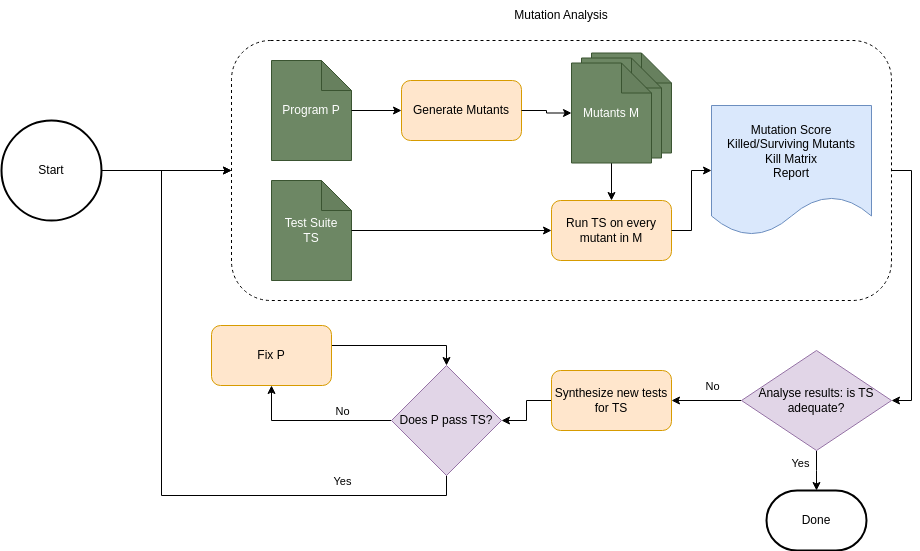

The diagram above was exported from draw.io. Its source (the exported page's mxGraphModel, read from the mxfile embedded in the PNG):
<mxGraphModel dx="1605" dy="546" grid="1" gridSize="10" guides="1" tooltips="1" connect="1" arrows="1" fold="1" page="1" pageScale="1" pageWidth="827" pageHeight="1169" math="0" shadow="0">
  <root>
    <mxCell id="WIyWlLk6GJQsqaUBKTNV-0" />
    <mxCell id="WIyWlLk6GJQsqaUBKTNV-1" parent="WIyWlLk6GJQsqaUBKTNV-0" />
    <mxCell id="MTvCpOuSvSVz7F3tJ8b7-10" style="edgeStyle=orthogonalEdgeStyle;rounded=0;orthogonalLoop=1;jettySize=auto;html=1;entryX=0.5;entryY=0;entryDx=0;entryDy=0;" parent="WIyWlLk6GJQsqaUBKTNV-1" source="MTvCpOuSvSVz7F3tJ8b7-0" target="MTvCpOuSvSVz7F3tJ8b7-2" edge="1">
      <mxGeometry relative="1" as="geometry">
        <Array as="points">
          <mxPoint x="335" y="355" />
        </Array>
      </mxGeometry>
    </mxCell>
    <mxCell id="MTvCpOuSvSVz7F3tJ8b7-0" value="Fix P" style="rounded=1;whiteSpace=wrap;html=1;fillColor=#ffe6cc;strokeColor=#d79b00;" parent="WIyWlLk6GJQsqaUBKTNV-1" vertex="1">
      <mxGeometry x="100" y="335" width="120" height="60" as="geometry" />
    </mxCell>
    <mxCell id="MTvCpOuSvSVz7F3tJ8b7-40" style="edgeStyle=orthogonalEdgeStyle;rounded=0;orthogonalLoop=1;jettySize=auto;html=1;exitX=0;exitY=0.5;exitDx=0;exitDy=0;entryX=1;entryY=0.5;entryDx=0;entryDy=0;" parent="WIyWlLk6GJQsqaUBKTNV-1" source="MTvCpOuSvSVz7F3tJ8b7-1" target="MTvCpOuSvSVz7F3tJ8b7-2" edge="1">
      <mxGeometry relative="1" as="geometry" />
    </mxCell>
    <mxCell id="MTvCpOuSvSVz7F3tJ8b7-1" value="Synthesize new tests for TS" style="rounded=1;whiteSpace=wrap;html=1;fillColor=#ffe6cc;strokeColor=#d79b00;" parent="WIyWlLk6GJQsqaUBKTNV-1" vertex="1">
      <mxGeometry x="440" y="380" width="120" height="60" as="geometry" />
    </mxCell>
    <mxCell id="MTvCpOuSvSVz7F3tJ8b7-9" style="edgeStyle=orthogonalEdgeStyle;rounded=0;orthogonalLoop=1;jettySize=auto;html=1;entryX=0.5;entryY=1;entryDx=0;entryDy=0;" parent="WIyWlLk6GJQsqaUBKTNV-1" source="MTvCpOuSvSVz7F3tJ8b7-2" target="MTvCpOuSvSVz7F3tJ8b7-0" edge="1">
      <mxGeometry relative="1" as="geometry" />
    </mxCell>
    <mxCell id="MTvCpOuSvSVz7F3tJ8b7-11" value="No" style="edgeLabel;html=1;align=center;verticalAlign=middle;resizable=0;points=[];" parent="MTvCpOuSvSVz7F3tJ8b7-9" vertex="1" connectable="0">
      <mxGeometry x="-0.0632" y="1" relative="1" as="geometry">
        <mxPoint x="23" y="-11" as="offset" />
      </mxGeometry>
    </mxCell>
    <mxCell id="MTvCpOuSvSVz7F3tJ8b7-41" style="edgeStyle=orthogonalEdgeStyle;rounded=0;orthogonalLoop=1;jettySize=auto;html=1;exitX=0.5;exitY=1;exitDx=0;exitDy=0;entryX=0;entryY=0.5;entryDx=0;entryDy=0;" parent="WIyWlLk6GJQsqaUBKTNV-1" source="MTvCpOuSvSVz7F3tJ8b7-2" target="WIyWlLk6GJQsqaUBKTNV-7" edge="1">
      <mxGeometry relative="1" as="geometry">
        <Array as="points">
          <mxPoint x="335" y="505" />
          <mxPoint x="50" y="505" />
          <mxPoint x="50" y="180" />
        </Array>
      </mxGeometry>
    </mxCell>
    <mxCell id="MTvCpOuSvSVz7F3tJ8b7-42" value="Yes" style="edgeLabel;html=1;align=center;verticalAlign=middle;resizable=0;points=[];" parent="MTvCpOuSvSVz7F3tJ8b7-41" vertex="1" connectable="0">
      <mxGeometry x="-0.6354" y="-3" relative="1" as="geometry">
        <mxPoint x="3" y="-12" as="offset" />
      </mxGeometry>
    </mxCell>
    <mxCell id="MTvCpOuSvSVz7F3tJ8b7-2" value="Does P pass TS?" style="rhombus;whiteSpace=wrap;html=1;fillColor=#e1d5e7;strokeColor=#9673a6;" parent="WIyWlLk6GJQsqaUBKTNV-1" vertex="1">
      <mxGeometry x="280" y="375" width="110" height="110" as="geometry" />
    </mxCell>
    <mxCell id="MTvCpOuSvSVz7F3tJ8b7-39" style="edgeStyle=orthogonalEdgeStyle;rounded=0;orthogonalLoop=1;jettySize=auto;html=1;exitX=0;exitY=0.5;exitDx=0;exitDy=0;entryX=1;entryY=0.5;entryDx=0;entryDy=0;" parent="WIyWlLk6GJQsqaUBKTNV-1" source="MTvCpOuSvSVz7F3tJ8b7-36" target="MTvCpOuSvSVz7F3tJ8b7-1" edge="1">
      <mxGeometry relative="1" as="geometry" />
    </mxCell>
    <mxCell id="MTvCpOuSvSVz7F3tJ8b7-43" value="No" style="edgeLabel;html=1;align=center;verticalAlign=middle;resizable=0;points=[];" parent="MTvCpOuSvSVz7F3tJ8b7-39" vertex="1" connectable="0">
      <mxGeometry x="0.0457" y="2" relative="1" as="geometry">
        <mxPoint x="7" y="-17" as="offset" />
      </mxGeometry>
    </mxCell>
    <mxCell id="MTvCpOuSvSVz7F3tJ8b7-45" style="edgeStyle=orthogonalEdgeStyle;rounded=0;orthogonalLoop=1;jettySize=auto;html=1;entryX=0.5;entryY=0;entryDx=0;entryDy=0;" parent="WIyWlLk6GJQsqaUBKTNV-1" source="MTvCpOuSvSVz7F3tJ8b7-36" edge="1">
      <mxGeometry relative="1" as="geometry">
        <mxPoint x="705" y="500" as="targetPoint" />
      </mxGeometry>
    </mxCell>
    <mxCell id="MTvCpOuSvSVz7F3tJ8b7-46" value="Yes" style="edgeLabel;html=1;align=center;verticalAlign=middle;resizable=0;points=[];" parent="MTvCpOuSvSVz7F3tJ8b7-45" vertex="1" connectable="0">
      <mxGeometry x="-0.43" y="1" relative="1" as="geometry">
        <mxPoint x="-18" as="offset" />
      </mxGeometry>
    </mxCell>
    <mxCell id="MTvCpOuSvSVz7F3tJ8b7-36" value="Analyse results: is TS adequate?" style="rhombus;whiteSpace=wrap;html=1;fillColor=#e1d5e7;strokeColor=#9673a6;" parent="WIyWlLk6GJQsqaUBKTNV-1" vertex="1">
      <mxGeometry x="630" y="360" width="150" height="100" as="geometry" />
    </mxCell>
    <mxCell id="MTvCpOuSvSVz7F3tJ8b7-38" style="edgeStyle=orthogonalEdgeStyle;rounded=0;orthogonalLoop=1;jettySize=auto;html=1;exitX=1;exitY=0.5;exitDx=0;exitDy=0;entryX=1;entryY=0.5;entryDx=0;entryDy=0;" parent="WIyWlLk6GJQsqaUBKTNV-1" source="WIyWlLk6GJQsqaUBKTNV-7" target="MTvCpOuSvSVz7F3tJ8b7-36" edge="1">
      <mxGeometry relative="1" as="geometry" />
    </mxCell>
    <mxCell id="MTvCpOuSvSVz7F3tJ8b7-48" value="" style="group" parent="WIyWlLk6GJQsqaUBKTNV-1" vertex="1" connectable="0">
      <mxGeometry x="120" y="10" width="660" height="300" as="geometry" />
    </mxCell>
    <mxCell id="MTvCpOuSvSVz7F3tJ8b7-47" value="Mutation Analysis" style="text;html=1;strokeColor=none;fillColor=none;align=center;verticalAlign=middle;whiteSpace=wrap;rounded=0;container=0;" parent="MTvCpOuSvSVz7F3tJ8b7-48" vertex="1">
      <mxGeometry x="280" width="100" height="30" as="geometry" />
    </mxCell>
    <mxCell id="WIyWlLk6GJQsqaUBKTNV-7" value="" style="rounded=1;whiteSpace=wrap;html=1;fontSize=12;glass=0;strokeWidth=1;shadow=0;dashed=1;fillColor=none;container=0;" parent="MTvCpOuSvSVz7F3tJ8b7-48" vertex="1">
      <mxGeometry y="40" width="660" height="260" as="geometry" />
    </mxCell>
    <mxCell id="MTvCpOuSvSVz7F3tJ8b7-14" value="Test Suite&lt;br&gt;TS" style="shape=note;whiteSpace=wrap;html=1;backgroundOutline=1;darkOpacity=0.05;container=0;fillColor=#6d8764;fontColor=#ffffff;strokeColor=#3A5431;" parent="MTvCpOuSvSVz7F3tJ8b7-48" vertex="1">
      <mxGeometry x="40" y="180" width="80" height="100" as="geometry" />
    </mxCell>
    <mxCell id="MTvCpOuSvSVz7F3tJ8b7-15" value="Program P" style="shape=note;whiteSpace=wrap;html=1;backgroundOutline=1;darkOpacity=0.05;container=0;fillColor=#6d8764;fontColor=#ffffff;strokeColor=#3A5431;" parent="MTvCpOuSvSVz7F3tJ8b7-48" vertex="1">
      <mxGeometry x="40" y="60" width="80" height="100" as="geometry" />
    </mxCell>
    <mxCell id="MTvCpOuSvSVz7F3tJ8b7-17" value="Generate Mutants" style="rounded=1;whiteSpace=wrap;html=1;container=0;fillColor=#ffe6cc;strokeColor=#d79b00;" parent="MTvCpOuSvSVz7F3tJ8b7-48" vertex="1">
      <mxGeometry x="170" y="80" width="120" height="60" as="geometry" />
    </mxCell>
    <mxCell id="MTvCpOuSvSVz7F3tJ8b7-20" style="edgeStyle=orthogonalEdgeStyle;rounded=0;orthogonalLoop=1;jettySize=auto;html=1;entryX=0;entryY=0.5;entryDx=0;entryDy=0;" parent="MTvCpOuSvSVz7F3tJ8b7-48" source="MTvCpOuSvSVz7F3tJ8b7-15" target="MTvCpOuSvSVz7F3tJ8b7-17" edge="1">
      <mxGeometry relative="1" as="geometry" />
    </mxCell>
    <mxCell id="MTvCpOuSvSVz7F3tJ8b7-23" value="Run TS on every mutant in M" style="rounded=1;whiteSpace=wrap;html=1;fillColor=#ffe6cc;strokeColor=#d79b00;container=0;" parent="MTvCpOuSvSVz7F3tJ8b7-48" vertex="1">
      <mxGeometry x="320" y="200" width="120" height="60" as="geometry" />
    </mxCell>
    <mxCell id="MTvCpOuSvSVz7F3tJ8b7-25" style="edgeStyle=orthogonalEdgeStyle;rounded=0;orthogonalLoop=1;jettySize=auto;html=1;entryX=0;entryY=0.5;entryDx=0;entryDy=0;" parent="MTvCpOuSvSVz7F3tJ8b7-48" source="MTvCpOuSvSVz7F3tJ8b7-14" target="MTvCpOuSvSVz7F3tJ8b7-23" edge="1">
      <mxGeometry relative="1" as="geometry" />
    </mxCell>
    <mxCell id="MTvCpOuSvSVz7F3tJ8b7-31" style="edgeStyle=orthogonalEdgeStyle;rounded=0;orthogonalLoop=1;jettySize=auto;html=1;entryX=0.5;entryY=0;entryDx=0;entryDy=0;" parent="MTvCpOuSvSVz7F3tJ8b7-48" source="MTvCpOuSvSVz7F3tJ8b7-28" target="MTvCpOuSvSVz7F3tJ8b7-23" edge="1">
      <mxGeometry relative="1" as="geometry" />
    </mxCell>
    <mxCell id="MTvCpOuSvSVz7F3tJ8b7-33" value="Mutation Score&lt;br&gt;Killed/Surviving Mutants&lt;br&gt;Kill Matrix&lt;br&gt;Report" style="shape=document;whiteSpace=wrap;html=1;boundedLbl=1;fillColor=#dae8fc;strokeColor=#6c8ebf;container=0;" parent="MTvCpOuSvSVz7F3tJ8b7-48" vertex="1">
      <mxGeometry x="480" y="105" width="160" height="130" as="geometry" />
    </mxCell>
    <mxCell id="MTvCpOuSvSVz7F3tJ8b7-34" style="edgeStyle=orthogonalEdgeStyle;rounded=0;orthogonalLoop=1;jettySize=auto;html=1;entryX=0;entryY=0.5;entryDx=0;entryDy=0;" parent="MTvCpOuSvSVz7F3tJ8b7-48" source="MTvCpOuSvSVz7F3tJ8b7-23" target="MTvCpOuSvSVz7F3tJ8b7-33" edge="1">
      <mxGeometry relative="1" as="geometry" />
    </mxCell>
    <mxCell id="MTvCpOuSvSVz7F3tJ8b7-50" value="" style="group" parent="MTvCpOuSvSVz7F3tJ8b7-48" vertex="1" connectable="0">
      <mxGeometry x="340" y="52.5" width="100" height="110" as="geometry" />
    </mxCell>
    <mxCell id="MTvCpOuSvSVz7F3tJ8b7-26" value="" style="shape=note;whiteSpace=wrap;html=1;backgroundOutline=1;darkOpacity=0.05;movable=1;resizable=1;rotatable=1;deletable=1;editable=1;locked=0;connectable=1;fillColor=#6d8764;fontColor=#ffffff;strokeColor=#3A5431;container=0;" parent="MTvCpOuSvSVz7F3tJ8b7-50" vertex="1">
      <mxGeometry x="20" width="80" height="100" as="geometry" />
    </mxCell>
    <mxCell id="MTvCpOuSvSVz7F3tJ8b7-27" value="" style="shape=note;whiteSpace=wrap;html=1;backgroundOutline=1;darkOpacity=0.05;movable=1;resizable=1;rotatable=1;deletable=1;editable=1;locked=0;connectable=1;fillColor=#6d8764;fontColor=#ffffff;strokeColor=#3A5431;container=0;" parent="MTvCpOuSvSVz7F3tJ8b7-50" vertex="1">
      <mxGeometry x="10" y="5" width="80" height="100" as="geometry" />
    </mxCell>
    <mxCell id="MTvCpOuSvSVz7F3tJ8b7-28" value="Mutants M" style="shape=note;whiteSpace=wrap;html=1;backgroundOutline=1;darkOpacity=0.05;movable=1;resizable=1;rotatable=1;deletable=1;editable=1;locked=0;connectable=1;fillColor=#6d8764;fontColor=#ffffff;strokeColor=#3A5431;container=0;" parent="MTvCpOuSvSVz7F3tJ8b7-50" vertex="1">
      <mxGeometry y="10" width="80" height="100" as="geometry" />
    </mxCell>
    <mxCell id="MTvCpOuSvSVz7F3tJ8b7-52" style="edgeStyle=orthogonalEdgeStyle;rounded=0;orthogonalLoop=1;jettySize=auto;html=1;exitX=1;exitY=0.5;exitDx=0;exitDy=0;" parent="MTvCpOuSvSVz7F3tJ8b7-48" source="MTvCpOuSvSVz7F3tJ8b7-17" target="MTvCpOuSvSVz7F3tJ8b7-28" edge="1">
      <mxGeometry relative="1" as="geometry" />
    </mxCell>
    <mxCell id="mwttR81EzRVnoSG7UkSo-3" style="edgeStyle=orthogonalEdgeStyle;rounded=0;orthogonalLoop=1;jettySize=auto;html=1;entryX=0;entryY=0.5;entryDx=0;entryDy=0;" edge="1" parent="WIyWlLk6GJQsqaUBKTNV-1" source="mwttR81EzRVnoSG7UkSo-1" target="WIyWlLk6GJQsqaUBKTNV-7">
      <mxGeometry relative="1" as="geometry" />
    </mxCell>
    <mxCell id="mwttR81EzRVnoSG7UkSo-1" value="Start" style="strokeWidth=2;html=1;shape=mxgraph.flowchart.start_2;whiteSpace=wrap;" vertex="1" parent="WIyWlLk6GJQsqaUBKTNV-1">
      <mxGeometry x="-110" y="130" width="100" height="100" as="geometry" />
    </mxCell>
    <mxCell id="mwttR81EzRVnoSG7UkSo-2" value="Done" style="strokeWidth=2;html=1;shape=mxgraph.flowchart.terminator;whiteSpace=wrap;" vertex="1" parent="WIyWlLk6GJQsqaUBKTNV-1">
      <mxGeometry x="655" y="500" width="100" height="60" as="geometry" />
    </mxCell>
  </root>
</mxGraphModel>